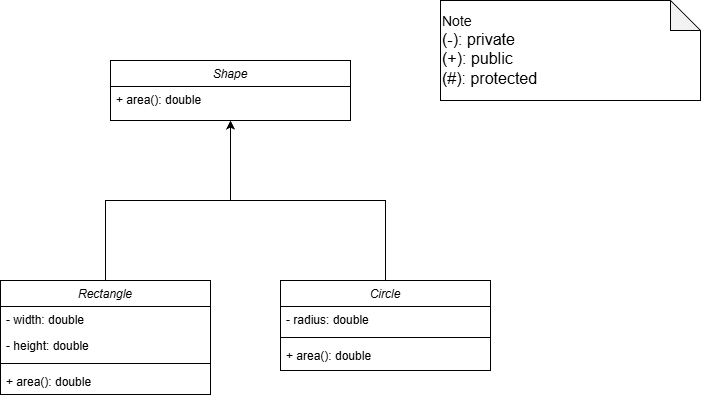

The diagram above was exported from draw.io. Its source (the exported page's mxGraphModel, read from the mxfile embedded in the PNG):
<mxGraphModel dx="1281" dy="562" grid="1" gridSize="10" guides="1" tooltips="1" connect="1" arrows="1" fold="1" page="1" pageScale="1" pageWidth="827" pageHeight="1169" math="0" shadow="0">
  <root>
    <mxCell id="WIyWlLk6GJQsqaUBKTNV-0" />
    <mxCell id="WIyWlLk6GJQsqaUBKTNV-1" parent="WIyWlLk6GJQsqaUBKTNV-0" />
    <mxCell id="zkfFHV4jXpPFQw0GAbJ--0" parent="WIyWlLk6GJQsqaUBKTNV-1" style="swimlane;fontStyle=2;align=center;verticalAlign=top;childLayout=stackLayout;horizontal=1;startSize=26;horizontalStack=0;resizeParent=1;resizeLast=0;collapsible=1;marginBottom=0;rounded=0;shadow=0;strokeWidth=1;" value="Shape" vertex="1">
      <mxGeometry height="60" width="240" x="160" y="100" as="geometry">
        <mxRectangle height="26" width="160" x="230" y="140" as="alternateBounds" />
      </mxGeometry>
    </mxCell>
    <mxCell id="zkfFHV4jXpPFQw0GAbJ--5" parent="zkfFHV4jXpPFQw0GAbJ--0" style="text;align=left;verticalAlign=top;spacingLeft=4;spacingRight=4;overflow=hidden;rotatable=0;points=[[0,0.5],[1,0.5]];portConstraint=eastwest;" value="+ area(): double" vertex="1">
      <mxGeometry height="26" width="240" y="26" as="geometry" />
    </mxCell>
    <mxCell id="4mN96O0nBukb3-e8tcI9-8" parent="WIyWlLk6GJQsqaUBKTNV-1" style="shape=note;whiteSpace=wrap;html=1;backgroundOutline=1;darkOpacity=0.05;align=left;" value="&lt;font style=&quot;font-size: 14px;&quot;&gt;Note&lt;/font&gt;&lt;div&gt;&lt;font size=&quot;3&quot;&gt;(-): private&lt;/font&gt;&lt;/div&gt;&lt;div&gt;&lt;font size=&quot;3&quot;&gt;(+): public&lt;/font&gt;&lt;/div&gt;&lt;div&gt;&lt;font size=&quot;3&quot;&gt;(#): protected&lt;/font&gt;&lt;/div&gt;" vertex="1">
      <mxGeometry height="100" width="260" x="490" y="40" as="geometry" />
    </mxCell>
    <mxCell id="4mN96O0nBukb3-e8tcI9-9" parent="WIyWlLk6GJQsqaUBKTNV-1" style="swimlane;fontStyle=2;align=center;verticalAlign=top;childLayout=stackLayout;horizontal=1;startSize=26;horizontalStack=0;resizeParent=1;resizeLast=0;collapsible=1;marginBottom=0;rounded=0;shadow=0;strokeWidth=1;" value="Rectangle" vertex="1">
      <mxGeometry height="114" width="210" x="50" y="320" as="geometry">
        <mxRectangle height="26" width="160" x="230" y="140" as="alternateBounds" />
      </mxGeometry>
    </mxCell>
    <mxCell id="4mN96O0nBukb3-e8tcI9-10" parent="4mN96O0nBukb3-e8tcI9-9" style="text;align=left;verticalAlign=top;spacingLeft=4;spacingRight=4;overflow=hidden;rotatable=0;points=[[0,0.5],[1,0.5]];portConstraint=eastwest;" value="- width: double" vertex="1">
      <mxGeometry height="26" width="210" y="26" as="geometry" />
    </mxCell>
    <mxCell id="HvyvFien25fESKIuXmb0-1" parent="4mN96O0nBukb3-e8tcI9-9" style="text;align=left;verticalAlign=top;spacingLeft=4;spacingRight=4;overflow=hidden;rotatable=0;points=[[0,0.5],[1,0.5]];portConstraint=eastwest;" value="- height: double" vertex="1">
      <mxGeometry height="26" width="210" y="52" as="geometry" />
    </mxCell>
    <mxCell id="HvyvFien25fESKIuXmb0-4" parent="4mN96O0nBukb3-e8tcI9-9" style="line;strokeWidth=1;rotatable=0;dashed=0;labelPosition=right;align=left;verticalAlign=middle;spacingTop=0;spacingLeft=6;points=[];portConstraint=eastwest;" value="" vertex="1">
      <mxGeometry height="10" width="210" y="78" as="geometry" />
    </mxCell>
    <mxCell id="HvyvFien25fESKIuXmb0-2" parent="4mN96O0nBukb3-e8tcI9-9" style="text;align=left;verticalAlign=top;spacingLeft=4;spacingRight=4;overflow=hidden;rotatable=0;points=[[0,0.5],[1,0.5]];portConstraint=eastwest;" value="+ area(): double" vertex="1">
      <mxGeometry height="26" width="210" y="88" as="geometry" />
    </mxCell>
    <mxCell id="HvyvFien25fESKIuXmb0-0" edge="1" parent="WIyWlLk6GJQsqaUBKTNV-1" source="4mN96O0nBukb3-e8tcI9-9" style="endArrow=classic;html=1;rounded=0;entryX=0.5;entryY=1;entryDx=0;entryDy=0;exitX=0.5;exitY=0;exitDx=0;exitDy=0;edgeStyle=orthogonalEdgeStyle;" target="zkfFHV4jXpPFQw0GAbJ--0" value="">
      <mxGeometry height="50" relative="1" width="50" as="geometry">
        <mxPoint x="390" y="320" as="sourcePoint" />
        <mxPoint x="440" y="270" as="targetPoint" />
      </mxGeometry>
    </mxCell>
    <mxCell id="HvyvFien25fESKIuXmb0-5" parent="WIyWlLk6GJQsqaUBKTNV-1" style="swimlane;fontStyle=2;align=center;verticalAlign=top;childLayout=stackLayout;horizontal=1;startSize=26;horizontalStack=0;resizeParent=1;resizeLast=0;collapsible=1;marginBottom=0;rounded=0;shadow=0;strokeWidth=1;" value="Circle" vertex="1">
      <mxGeometry height="90" width="210" x="330" y="320" as="geometry">
        <mxRectangle height="26" width="160" x="230" y="140" as="alternateBounds" />
      </mxGeometry>
    </mxCell>
    <mxCell id="HvyvFien25fESKIuXmb0-6" parent="HvyvFien25fESKIuXmb0-5" style="text;align=left;verticalAlign=top;spacingLeft=4;spacingRight=4;overflow=hidden;rotatable=0;points=[[0,0.5],[1,0.5]];portConstraint=eastwest;" value="- radius: double" vertex="1">
      <mxGeometry height="26" width="210" y="26" as="geometry" />
    </mxCell>
    <mxCell id="HvyvFien25fESKIuXmb0-8" parent="HvyvFien25fESKIuXmb0-5" style="line;strokeWidth=1;rotatable=0;dashed=0;labelPosition=right;align=left;verticalAlign=middle;spacingTop=0;spacingLeft=6;points=[];portConstraint=eastwest;" value="" vertex="1">
      <mxGeometry height="10" width="210" y="52" as="geometry" />
    </mxCell>
    <mxCell id="HvyvFien25fESKIuXmb0-9" parent="HvyvFien25fESKIuXmb0-5" style="text;align=left;verticalAlign=top;spacingLeft=4;spacingRight=4;overflow=hidden;rotatable=0;points=[[0,0.5],[1,0.5]];portConstraint=eastwest;" value="+ area(): double" vertex="1">
      <mxGeometry height="26" width="210" y="62" as="geometry" />
    </mxCell>
    <mxCell id="HvyvFien25fESKIuXmb0-10" edge="1" parent="WIyWlLk6GJQsqaUBKTNV-1" source="HvyvFien25fESKIuXmb0-5" style="endArrow=classic;html=1;rounded=0;entryX=0.5;entryY=1;entryDx=0;entryDy=0;exitX=0.5;exitY=0;exitDx=0;exitDy=0;edgeStyle=orthogonalEdgeStyle;" target="zkfFHV4jXpPFQw0GAbJ--0" value="">
      <mxGeometry height="50" relative="1" width="50" as="geometry">
        <mxPoint x="300" y="330" as="sourcePoint" />
        <mxPoint x="425" y="170" as="targetPoint" />
      </mxGeometry>
    </mxCell>
  </root>
</mxGraphModel>